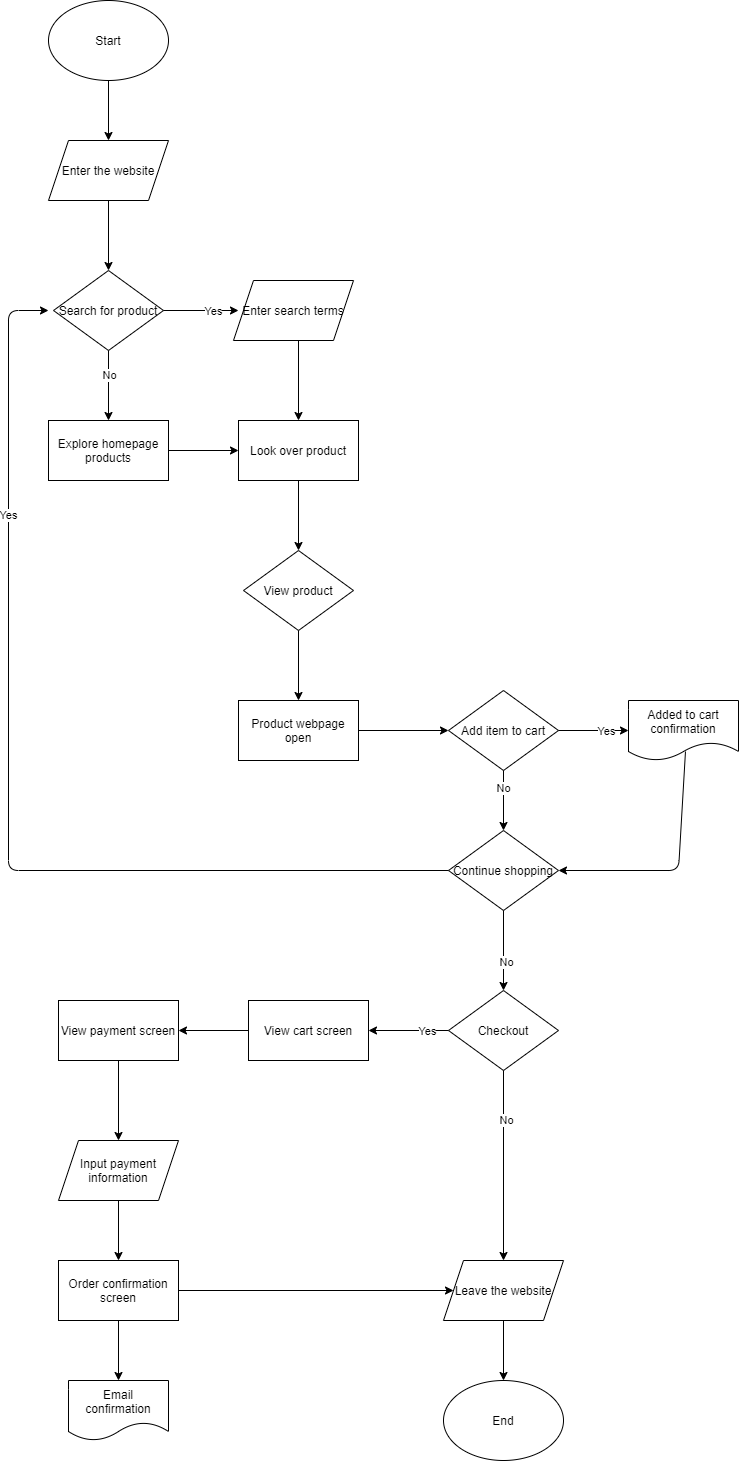

The diagram above was exported from draw.io. Its source (the exported page's mxGraphModel, read from the mxfile embedded in the PNG):
<mxGraphModel dx="965" dy="607" grid="1" gridSize="10" guides="1" tooltips="1" connect="1" arrows="1" fold="1" page="1" pageScale="1" pageWidth="850" pageHeight="1100" math="0" shadow="0">
  <root>
    <mxCell id="0" />
    <mxCell id="1" parent="0" />
    <mxCell id="2" value="Start" style="ellipse;whiteSpace=wrap;html=1;" vertex="1" parent="1">
      <mxGeometry x="80" y="50" width="120" height="80" as="geometry" />
    </mxCell>
    <mxCell id="3" value="End" style="ellipse;whiteSpace=wrap;html=1;" vertex="1" parent="1">
      <mxGeometry x="475" y="1430" width="120" height="80" as="geometry" />
    </mxCell>
    <mxCell id="5" value="Enter the website" style="shape=parallelogram;perimeter=parallelogramPerimeter;whiteSpace=wrap;html=1;fixedSize=1;" vertex="1" parent="1">
      <mxGeometry x="80" y="190" width="120" height="60" as="geometry" />
    </mxCell>
    <mxCell id="6" value="Search for product" style="rhombus;whiteSpace=wrap;html=1;" vertex="1" parent="1">
      <mxGeometry x="85" y="320" width="110" height="80" as="geometry" />
    </mxCell>
    <mxCell id="8" value="" style="endArrow=classic;html=1;exitX=0.5;exitY=1;exitDx=0;exitDy=0;entryX=0.5;entryY=0;entryDx=0;entryDy=0;" edge="1" parent="1" source="2" target="5">
      <mxGeometry width="50" height="50" relative="1" as="geometry">
        <mxPoint x="420" y="290" as="sourcePoint" />
        <mxPoint x="470" y="240" as="targetPoint" />
      </mxGeometry>
    </mxCell>
    <mxCell id="9" value="" style="endArrow=classic;html=1;exitX=0.5;exitY=1;exitDx=0;exitDy=0;entryX=0.5;entryY=0;entryDx=0;entryDy=0;" edge="1" parent="1" source="5" target="6">
      <mxGeometry width="50" height="50" relative="1" as="geometry">
        <mxPoint x="420" y="290" as="sourcePoint" />
        <mxPoint x="470" y="240" as="targetPoint" />
      </mxGeometry>
    </mxCell>
    <mxCell id="13" value="" style="endArrow=classic;html=1;exitX=1;exitY=0.5;exitDx=0;exitDy=0;" edge="1" parent="1" source="6">
      <mxGeometry width="50" height="50" relative="1" as="geometry">
        <mxPoint x="200" y="380" as="sourcePoint" />
        <mxPoint x="270" y="360" as="targetPoint" />
      </mxGeometry>
    </mxCell>
    <mxCell id="14" value="Yes" style="edgeLabel;html=1;align=center;verticalAlign=middle;resizable=0;points=[];" vertex="1" connectable="0" parent="13">
      <mxGeometry x="0.3263" relative="1" as="geometry">
        <mxPoint as="offset" />
      </mxGeometry>
    </mxCell>
    <mxCell id="15" value="" style="endArrow=classic;html=1;exitX=0.5;exitY=1;exitDx=0;exitDy=0;" edge="1" parent="1" source="6">
      <mxGeometry width="50" height="50" relative="1" as="geometry">
        <mxPoint x="330" y="290" as="sourcePoint" />
        <mxPoint x="140" y="470" as="targetPoint" />
      </mxGeometry>
    </mxCell>
    <mxCell id="16" value="No" style="edgeLabel;html=1;align=center;verticalAlign=middle;resizable=0;points=[];" vertex="1" connectable="0" parent="15">
      <mxGeometry x="-0.2857" relative="1" as="geometry">
        <mxPoint as="offset" />
      </mxGeometry>
    </mxCell>
    <mxCell id="18" value="Explore homepage products" style="rounded=0;whiteSpace=wrap;html=1;" vertex="1" parent="1">
      <mxGeometry x="80" y="470" width="120" height="60" as="geometry" />
    </mxCell>
    <mxCell id="19" value="" style="endArrow=classic;html=1;exitX=0.5;exitY=1;exitDx=0;exitDy=0;entryX=0.5;entryY=0;entryDx=0;entryDy=0;" edge="1" parent="1" target="20">
      <mxGeometry width="50" height="50" relative="1" as="geometry">
        <mxPoint x="330" y="390" as="sourcePoint" />
        <mxPoint x="330" y="460" as="targetPoint" />
      </mxGeometry>
    </mxCell>
    <mxCell id="20" value="Look over product" style="rounded=0;whiteSpace=wrap;html=1;" vertex="1" parent="1">
      <mxGeometry x="270" y="470" width="120" height="60" as="geometry" />
    </mxCell>
    <mxCell id="21" value="" style="endArrow=classic;html=1;exitX=1;exitY=0.5;exitDx=0;exitDy=0;entryX=0;entryY=0.5;entryDx=0;entryDy=0;" edge="1" parent="1" source="18" target="20">
      <mxGeometry width="50" height="50" relative="1" as="geometry">
        <mxPoint x="330" y="490" as="sourcePoint" />
        <mxPoint x="380" y="440" as="targetPoint" />
      </mxGeometry>
    </mxCell>
    <mxCell id="22" value="" style="endArrow=classic;html=1;exitX=0.5;exitY=1;exitDx=0;exitDy=0;" edge="1" parent="1" source="20">
      <mxGeometry width="50" height="50" relative="1" as="geometry">
        <mxPoint x="330" y="560" as="sourcePoint" />
        <mxPoint x="330" y="600" as="targetPoint" />
      </mxGeometry>
    </mxCell>
    <mxCell id="23" value="View product" style="rhombus;whiteSpace=wrap;html=1;" vertex="1" parent="1">
      <mxGeometry x="275" y="600" width="110" height="80" as="geometry" />
    </mxCell>
    <mxCell id="24" value="" style="endArrow=classic;html=1;exitX=0.5;exitY=1;exitDx=0;exitDy=0;" edge="1" parent="1" source="23">
      <mxGeometry width="50" height="50" relative="1" as="geometry">
        <mxPoint x="330" y="560" as="sourcePoint" />
        <mxPoint x="330" y="750" as="targetPoint" />
      </mxGeometry>
    </mxCell>
    <mxCell id="25" value="Product webpage open" style="rounded=0;whiteSpace=wrap;html=1;" vertex="1" parent="1">
      <mxGeometry x="270" y="750" width="120" height="60" as="geometry" />
    </mxCell>
    <mxCell id="26" value="Enter search terms" style="shape=parallelogram;perimeter=parallelogramPerimeter;whiteSpace=wrap;html=1;fixedSize=1;" vertex="1" parent="1">
      <mxGeometry x="265" y="330" width="120" height="60" as="geometry" />
    </mxCell>
    <mxCell id="27" value="Add item to cart" style="rhombus;whiteSpace=wrap;html=1;" vertex="1" parent="1">
      <mxGeometry x="480" y="740" width="110" height="80" as="geometry" />
    </mxCell>
    <mxCell id="28" value="" style="endArrow=classic;html=1;exitX=1;exitY=0.5;exitDx=0;exitDy=0;entryX=0;entryY=0.5;entryDx=0;entryDy=0;" edge="1" parent="1" source="25" target="27">
      <mxGeometry width="50" height="50" relative="1" as="geometry">
        <mxPoint x="330" y="890" as="sourcePoint" />
        <mxPoint x="380" y="840" as="targetPoint" />
      </mxGeometry>
    </mxCell>
    <mxCell id="29" value="" style="endArrow=classic;html=1;exitX=1;exitY=0.5;exitDx=0;exitDy=0;" edge="1" parent="1" source="27">
      <mxGeometry width="50" height="50" relative="1" as="geometry">
        <mxPoint x="480" y="830" as="sourcePoint" />
        <mxPoint x="660" y="780" as="targetPoint" />
      </mxGeometry>
    </mxCell>
    <mxCell id="30" value="Yes" style="edgeLabel;html=1;align=center;verticalAlign=middle;resizable=0;points=[];" vertex="1" connectable="0" parent="29">
      <mxGeometry x="0.3429" relative="1" as="geometry">
        <mxPoint as="offset" />
      </mxGeometry>
    </mxCell>
    <mxCell id="31" value="" style="endArrow=classic;html=1;exitX=0.5;exitY=1;exitDx=0;exitDy=0;" edge="1" parent="1" source="27">
      <mxGeometry width="50" height="50" relative="1" as="geometry">
        <mxPoint x="510" y="870" as="sourcePoint" />
        <mxPoint x="535" y="880" as="targetPoint" />
      </mxGeometry>
    </mxCell>
    <mxCell id="32" value="No" style="edgeLabel;html=1;align=center;verticalAlign=middle;resizable=0;points=[];" vertex="1" connectable="0" parent="31">
      <mxGeometry x="-0.4" y="-1" relative="1" as="geometry">
        <mxPoint as="offset" />
      </mxGeometry>
    </mxCell>
    <mxCell id="33" value="Added to cart confirmation" style="shape=document;whiteSpace=wrap;html=1;boundedLbl=1;" vertex="1" parent="1">
      <mxGeometry x="660" y="750" width="110" height="60" as="geometry" />
    </mxCell>
    <mxCell id="35" value="Continue shopping" style="rhombus;whiteSpace=wrap;html=1;" vertex="1" parent="1">
      <mxGeometry x="480" y="880" width="110" height="80" as="geometry" />
    </mxCell>
    <mxCell id="36" value="" style="endArrow=classic;html=1;exitX=0.518;exitY=0.85;exitDx=0;exitDy=0;exitPerimeter=0;entryX=1;entryY=0.5;entryDx=0;entryDy=0;" edge="1" parent="1" source="33" target="35">
      <mxGeometry width="50" height="50" relative="1" as="geometry">
        <mxPoint x="680" y="920" as="sourcePoint" />
        <mxPoint x="730" y="870" as="targetPoint" />
        <Array as="points">
          <mxPoint x="710" y="920" />
        </Array>
      </mxGeometry>
    </mxCell>
    <mxCell id="37" value="" style="endArrow=classic;html=1;exitX=0;exitY=0.5;exitDx=0;exitDy=0;" edge="1" parent="1" source="35">
      <mxGeometry width="50" height="50" relative="1" as="geometry">
        <mxPoint x="360" y="930" as="sourcePoint" />
        <mxPoint x="80" y="360" as="targetPoint" />
        <Array as="points">
          <mxPoint x="40" y="920" />
          <mxPoint x="40" y="360" />
        </Array>
      </mxGeometry>
    </mxCell>
    <mxCell id="38" value="Yes" style="edgeLabel;html=1;align=center;verticalAlign=middle;resizable=0;points=[];" vertex="1" connectable="0" parent="37">
      <mxGeometry x="0.5299" y="1" relative="1" as="geometry">
        <mxPoint as="offset" />
      </mxGeometry>
    </mxCell>
    <mxCell id="39" value="" style="endArrow=classic;html=1;exitX=0.5;exitY=1;exitDx=0;exitDy=0;" edge="1" parent="1" source="35">
      <mxGeometry width="50" height="50" relative="1" as="geometry">
        <mxPoint x="440" y="1030" as="sourcePoint" />
        <mxPoint x="535" y="1040" as="targetPoint" />
      </mxGeometry>
    </mxCell>
    <mxCell id="40" value="No" style="edgeLabel;html=1;align=center;verticalAlign=middle;resizable=0;points=[];" vertex="1" connectable="0" parent="39">
      <mxGeometry x="0.3" y="2" relative="1" as="geometry">
        <mxPoint as="offset" />
      </mxGeometry>
    </mxCell>
    <mxCell id="41" value="Checkout" style="rhombus;whiteSpace=wrap;html=1;" vertex="1" parent="1">
      <mxGeometry x="480" y="1040" width="110" height="80" as="geometry" />
    </mxCell>
    <mxCell id="42" value="" style="endArrow=classic;html=1;exitX=0;exitY=0.5;exitDx=0;exitDy=0;" edge="1" parent="1" source="41">
      <mxGeometry width="50" height="50" relative="1" as="geometry">
        <mxPoint x="260" y="1160" as="sourcePoint" />
        <mxPoint x="400" y="1080" as="targetPoint" />
      </mxGeometry>
    </mxCell>
    <mxCell id="43" value="Yes" style="edgeLabel;html=1;align=center;verticalAlign=middle;resizable=0;points=[];" vertex="1" connectable="0" parent="42">
      <mxGeometry x="-0.475" relative="1" as="geometry">
        <mxPoint as="offset" />
      </mxGeometry>
    </mxCell>
    <mxCell id="44" value="" style="endArrow=classic;html=1;exitX=0.5;exitY=1;exitDx=0;exitDy=0;entryX=0.5;entryY=0;entryDx=0;entryDy=0;" edge="1" parent="1" source="41" target="46">
      <mxGeometry width="50" height="50" relative="1" as="geometry">
        <mxPoint x="260" y="1160" as="sourcePoint" />
        <mxPoint x="535" y="1190" as="targetPoint" />
      </mxGeometry>
    </mxCell>
    <mxCell id="45" value="No" style="edgeLabel;html=1;align=center;verticalAlign=middle;resizable=0;points=[];" vertex="1" connectable="0" parent="44">
      <mxGeometry x="-0.4857" y="2" relative="1" as="geometry">
        <mxPoint as="offset" />
      </mxGeometry>
    </mxCell>
    <mxCell id="46" value="Leave the website" style="shape=parallelogram;perimeter=parallelogramPerimeter;whiteSpace=wrap;html=1;fixedSize=1;" vertex="1" parent="1">
      <mxGeometry x="475" y="1310" width="120" height="60" as="geometry" />
    </mxCell>
    <mxCell id="47" value="" style="endArrow=classic;html=1;exitX=0.5;exitY=1;exitDx=0;exitDy=0;entryX=0.5;entryY=0;entryDx=0;entryDy=0;" edge="1" parent="1" source="46" target="3">
      <mxGeometry width="50" height="50" relative="1" as="geometry">
        <mxPoint x="540" y="1460" as="sourcePoint" />
        <mxPoint x="590" y="1410" as="targetPoint" />
      </mxGeometry>
    </mxCell>
    <mxCell id="48" value="View cart screen" style="rounded=0;whiteSpace=wrap;html=1;" vertex="1" parent="1">
      <mxGeometry x="280" y="1050" width="120" height="60" as="geometry" />
    </mxCell>
    <mxCell id="49" value="" style="endArrow=classic;html=1;exitX=0;exitY=0.5;exitDx=0;exitDy=0;" edge="1" parent="1" source="48" target="50">
      <mxGeometry width="50" height="50" relative="1" as="geometry">
        <mxPoint x="240" y="1220" as="sourcePoint" />
        <mxPoint x="200" y="1080" as="targetPoint" />
      </mxGeometry>
    </mxCell>
    <mxCell id="50" value="View payment screen" style="rounded=0;whiteSpace=wrap;html=1;" vertex="1" parent="1">
      <mxGeometry x="90" y="1050" width="120" height="60" as="geometry" />
    </mxCell>
    <mxCell id="51" value="" style="endArrow=classic;html=1;exitX=0.5;exitY=1;exitDx=0;exitDy=0;" edge="1" parent="1" source="50" target="52">
      <mxGeometry width="50" height="50" relative="1" as="geometry">
        <mxPoint x="240" y="1220" as="sourcePoint" />
        <mxPoint x="290" y="1170" as="targetPoint" />
      </mxGeometry>
    </mxCell>
    <mxCell id="52" value="Input payment information" style="shape=parallelogram;perimeter=parallelogramPerimeter;whiteSpace=wrap;html=1;fixedSize=1;" vertex="1" parent="1">
      <mxGeometry x="90" y="1190" width="120" height="60" as="geometry" />
    </mxCell>
    <mxCell id="53" value="" style="endArrow=classic;html=1;exitX=0.5;exitY=1;exitDx=0;exitDy=0;" edge="1" parent="1" source="52" target="54">
      <mxGeometry width="50" height="50" relative="1" as="geometry">
        <mxPoint x="240" y="1220" as="sourcePoint" />
        <mxPoint x="290" y="1170" as="targetPoint" />
      </mxGeometry>
    </mxCell>
    <mxCell id="54" value="Order confirmation screen" style="rounded=0;whiteSpace=wrap;html=1;" vertex="1" parent="1">
      <mxGeometry x="90" y="1310" width="120" height="60" as="geometry" />
    </mxCell>
    <mxCell id="55" value="" style="endArrow=classic;html=1;exitX=0.5;exitY=1;exitDx=0;exitDy=0;" edge="1" parent="1" source="54" target="56">
      <mxGeometry width="50" height="50" relative="1" as="geometry">
        <mxPoint x="240" y="1360" as="sourcePoint" />
        <mxPoint x="290" y="1310" as="targetPoint" />
      </mxGeometry>
    </mxCell>
    <mxCell id="56" value="Email confirmation" style="shape=document;whiteSpace=wrap;html=1;boundedLbl=1;" vertex="1" parent="1">
      <mxGeometry x="100" y="1430" width="100" height="60" as="geometry" />
    </mxCell>
    <mxCell id="57" value="" style="endArrow=classic;html=1;exitX=1;exitY=0.5;exitDx=0;exitDy=0;entryX=0;entryY=0.5;entryDx=0;entryDy=0;" edge="1" parent="1" source="54" target="46">
      <mxGeometry width="50" height="50" relative="1" as="geometry">
        <mxPoint x="240" y="1420" as="sourcePoint" />
        <mxPoint x="290" y="1370" as="targetPoint" />
      </mxGeometry>
    </mxCell>
  </root>
</mxGraphModel>